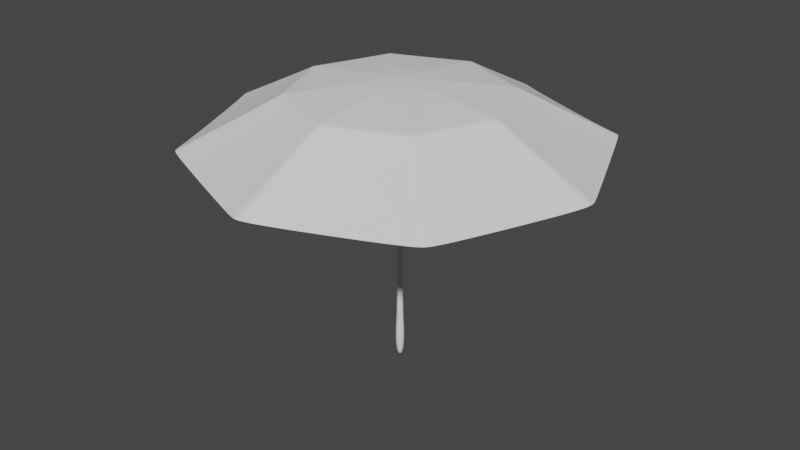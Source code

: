 # Source: Umbrella.blend  (saved by Blender 2.81.16; exported with 4.5.12 LTS)
import bpy
from mathutils import Matrix  # noqa: F401  (used for matrix-valued properties, if any)

bpy.ops.wm.read_factory_settings(use_empty=True)
scene = bpy.context.scene
scene.name = 'Scene'

# ---- collections
col_collection = bpy.data.collections.new('Collection'); scene.collection.children.link(col_collection)

# ---- world
world_world = bpy.data.worlds.new('World'); scene.world = world_world
world_world.use_nodes = True; world_world.node_tree.nodes.clear()
_N = world_world.node_tree.nodes; _L = world_world.node_tree.links
n0 = _N.new('ShaderNodeOutputWorld'); n0.name = 'World Output'; n0.location = (300, 300)
n1 = _N.new('ShaderNodeBackground'); n1.name = 'Background'; n1.location = (10, 300)
n1.inputs[0].default_value = (0.05088, 0.05088, 0.05088, 1.0)
_L.new(n1.outputs[0], n0.inputs[0])
n0.is_active_output = True
world_world.color = (0.05088, 0.05088, 0.05088)
world_world.use_sun_shadow = False
world_world.sun_shadow_jitter_overblur = 0.0

# ---- meshes
me_circle = bpy.data.meshes.new('Circle')
me_circle.from_pydata([(0.0, 1.0, 0.0), (-0.7071, 0.7071, 0.0), (-1.0, -4.371e-08, 0.0), (-0.7071, -0.7071, 0.0), (8.742e-08, -1.0, 0.0), (0.7071, -0.7071, 0.0), (1.0, 1.192e-08, 0.0), (0.7071, 0.7071, 0.0), (-3.884e-09, 0.5267, 0.2405), (-0.3724, 0.3724, 0.2405), (-0.5267, -1.818e-08, 0.2405), (-0.3724, -0.3724, 0.2405), (4.216e-08, -0.5267, 0.2405), (0.3724, -0.3724, 0.2405), (0.5267, 1.113e-08, 0.2405), (0.3724, 0.3724, 0.2405), (-0.6657, -0.7243, -0.01282), (-0.3506, -0.3815, 0.2405), (-0.02334, -0.517, 0.2405), (-0.04432, -0.9816, -0.01282), (0.04942, -0.9795, -0.01282), (0.02603, -0.5159, 0.2405), (0.6616, -0.7259, -0.01282), (0.3485, -0.3824, 0.2405), (3.706e-08, 0.0, 0.3072), (0.7233, -0.6679, -0.01282), (0.381, -0.3518, 0.2405), (0.9749, -0.06061, -0.01282), (0.5135, -0.03192, 0.2405), (0.9754, 0.05927, -0.01282), (0.5138, 0.03122, 0.2405), (0.7249, 0.6642, -0.01282), (0.3818, 0.3499, 0.2405), (0.6704, 0.7223, -0.01282), (0.3531, 0.3804, 0.2405), (0.03317, 0.9863, -0.01282), (0.01747, 0.5195, 0.2405), (-0.02809, 0.9884, -0.01282), (-0.0148, 0.5206, 0.2405), (-0.6641, 0.7249, -0.01282), (-0.3498, 0.3818, 0.2405), (-0.7272, 0.6587, -0.01282), (-0.383, 0.3469, 0.2405), (-0.9823, 0.04273, -0.01282), (-0.5174, 0.0225, 0.2405), (-0.9834, -0.04001, -0.01282), (-0.518, -0.02107, 0.2405), (-0.7279, -0.6569, -0.01282), (-0.3834, -0.346, 0.2405), (-0.3334, -0.3627, 0.2423), (0.3542, 0.3542, 0.2455), (0.5009, 1.058e-08, 0.2455), (-0.5009, -1.729e-08, 0.2455), (-0.3542, -0.3542, 0.2455), (4.177e-08, -0.5009, 0.2455), (0.3542, -0.3542, 0.2455), (-2.015e-09, 0.5009, 0.2455), (-0.3542, 0.3542, 0.2455), (-0.0222, -0.4917, 0.2423), (0.02475, -0.4906, 0.2423), (0.3314, -0.3636, 0.2423), (0.3623, -0.3345, 0.2423), (0.4883, -0.03036, 0.2423), (0.4886, 0.02969, 0.2423), (0.3631, 0.3327, 0.2423), (0.3358, 0.3618, 0.2423), (0.01661, 0.494, 0.2423), (-0.01407, 0.495, 0.2423), (-0.3326, 0.3631, 0.2423), (-0.3642, 0.3299, 0.2423), (-0.492, 0.0214, 0.2423), (-0.4926, -0.02004, 0.2423), (-0.3646, -0.329, 0.2423), (0.3876, 0.3876, 0.2297), (-3.709e-09, 0.5481, 0.2297), (0.3876, -0.3876, 0.2297), (0.5481, 1.116e-08, 0.2297), (-0.3876, -0.3876, 0.2297), (4.421e-08, -0.5481, 0.2297), (-0.3876, 0.3876, 0.2297), (-0.5481, -1.933e-08, 0.2297), (-0.3649, -0.397, 0.2168), (-0.02429, -0.538, 0.2168), (0.02708, -0.5369, 0.2168), (0.3626, -0.3979, 0.2168), (0.3964, -0.3661, 0.2168), (0.5343, -0.03322, 0.2168), (0.5346, 0.03249, 0.2168), (0.3973, 0.3641, 0.2168), (0.3674, 0.3959, 0.2168), (0.01818, 0.5406, 0.2168), (-0.0154, 0.5417, 0.2168), (-0.364, 0.3973, 0.2168), (-0.3986, 0.361, 0.2168), (-0.5384, 0.02342, 0.2168), (-0.539, -0.02193, 0.2168), (-0.399, -0.36, 0.2168), (1.672e-10, 0.03318, -0.9445), (0.0, 0.02, 0.2555), (0.03318, -1.739e-09, -0.9445), (0.02, -8.742e-10, 0.2555), (-2.734e-09, -0.03318, -0.9445), (-1.748e-09, -0.02, 0.2555), (-0.03318, 1.073e-10, -0.9445), (-0.02, 2.385e-10, 0.2555), (1.672e-10, 0.03318, -1.146), (0.03318, -1.739e-09, -1.146), (-2.734e-09, -0.03318, -1.146), (-0.03318, 1.073e-10, -1.146), (0.0, 0.02, -0.9445), (0.02, -8.742e-10, -0.9445), (-1.748e-09, -0.02, -0.9445), (-0.02, 2.385e-10, -0.9445)], [], [(89, 34, 15, 73), (85, 26, 13, 75), (81, 17, 11, 77), (93, 42, 9, 79), (87, 30, 14, 76), (83, 21, 12, 78), (95, 46, 10, 80), (91, 38, 8, 74), (60, 55, 24), (58, 54, 24), (53, 49, 24), (66, 56, 24), (70, 52, 24), (72, 53, 24), (68, 57, 24), (62, 51, 24), (63, 24, 51), (82, 18, 17, 81), (78, 12, 18, 82), (49, 58, 24), (54, 59, 24), (84, 23, 21, 83), (75, 13, 23, 84), (59, 60, 24), (55, 61, 24), (86, 28, 26, 85), (76, 14, 28, 86), (61, 62, 24), (64, 24, 63), (88, 32, 30, 87), (73, 15, 32, 88), (50, 24, 64), (50, 65, 24), (90, 36, 34, 89), (74, 8, 36, 90), (65, 66, 24), (56, 67, 24), (92, 40, 38, 91), (79, 9, 40, 92), (67, 68, 24), (57, 69, 24), (94, 44, 42, 93), (80, 10, 44, 94), (69, 70, 24), (52, 71, 24), (96, 48, 46, 95), (77, 11, 48, 96), (71, 72, 24), (46, 48, 72, 71), (10, 46, 71, 52), (42, 44, 70, 69), (9, 42, 69, 57), (38, 40, 68, 67), (8, 38, 67, 56), (34, 36, 66, 65), (15, 34, 65, 50), (15, 50, 64, 32), (32, 64, 63, 30), (26, 28, 62, 61), (13, 26, 61, 55), (21, 23, 60, 59), (12, 21, 59, 54), (17, 18, 58, 49), (30, 63, 51, 14), (28, 14, 51, 62), (40, 9, 57, 68), (48, 11, 53, 72), (44, 10, 52, 70), (36, 8, 56, 66), (11, 17, 49, 53), (18, 12, 54, 58), (23, 13, 55, 60), (3, 77, 96, 47), (47, 96, 95, 45), (2, 80, 94, 43), (43, 94, 93, 41), (1, 79, 92, 39), (39, 92, 91, 37), (0, 74, 90, 35), (35, 90, 89, 33), (7, 73, 88, 31), (31, 88, 87, 29), (6, 76, 86, 27), (27, 86, 85, 25), (5, 75, 84, 22), (22, 84, 83, 20), (4, 78, 82, 19), (19, 82, 81, 16), (37, 91, 74, 0), (45, 95, 80, 2), (20, 83, 78, 4), (29, 87, 76, 6), (41, 93, 79, 1), (16, 81, 77, 3), (25, 85, 75, 5), (33, 89, 73, 7), (109, 98, 100, 110), (110, 100, 102, 111), (111, 102, 104, 112), (112, 104, 98, 109), (103, 97, 105, 108), (105, 106, 107, 108), (99, 101, 107, 106), (97, 99, 106, 105), (101, 103, 108, 107), (103, 112, 109, 97), (101, 111, 112, 103), (99, 110, 111, 101), (97, 109, 110, 99)])
me_circle.polygons.foreach_set('use_smooth', [1, 1, 1, 1, 1, 1, 1, 1, 1, 1, 1, 1, 1, 1, 1, 1, 1, 1, 1, 1, 1, 1, 1, 1, 1, 1, 1, 1, 1, 1, 1, 1, 1, 1, 1, 1, 1, 1, 1, 1, 1, 1, 1, 1, 1, 1, 1, 1, 1, 1, 1, 1, 1, 1, 1, 1, 1, 1, 1, 1, 1, 1, 1, 1, 1, 1, 1, 1, 1, 1, 1, 1, 1, 1, 1, 1, 1, 1, 1, 1, 1, 1, 1, 1, 1, 1, 1, 1, 1, 1, 1, 1, 1, 1, 1, 1, 1, 1, 1, 1, 1, 0, 1, 1, 1, 0, 0, 0, 0])
_uv = me_circle.uv_layers.new(name='UVMap')
_uv.uv.foreach_set('vector', [0.0, 0.0, 0.0, 0.0, 0.0, 0.0, 0.0, 0.0, 0.0, 0.0, 0.0, 0.0, 0.0, 0.0, 0.0, 0.0, 0.0, 0.0, 0.0, 0.0, 0.0, 0.0, 0.0, 0.0, 0.0, 0.0, 0.0, 0.0, 0.0, 0.0, 0.0, 0.0, 0.0, 0.0, 0.0, 0.0, 0.0, 0.0, 0.0, 0.0, 0.0, 0.0, 0.0, 0.0, 0.0, 0.0, 0.0, 0.0, 0.0, 0.0, 0.0, 0.0, 0.0, 0.0, 0.0, 0.0, 0.0, 0.0, 0.0, 0.0, 0.0, 0.0, 0.0, 0.0, 0.0, 0.0, 0.0, 0.0, 0.0, 0.0, 0.0, 0.0, 0.0, 0.0, 0.0, 0.0, 0.0, 0.0, 0.0, 0.0, 0.0, 0.0, 0.0, 0.0, 0.0, 0.0, 0.0, 0.0, 0.0, 0.0, 0.0, 0.0, 0.0, 0.0, 0.0, 0.0, 0.0, 0.0, 0.0, 0.0, 0.0, 0.0, 0.0, 0.0, 0.0, 0.0, 0.0, 0.0, 0.0, 0.0, 0.0, 0.0, 0.0, 0.0, 0.0, 0.0, 0.0, 0.0, 0.0, 0.0, 0.0, 0.0, 0.0, 0.0, 0.0, 0.0, 0.0, 0.0, 0.0, 0.0, 0.0, 0.0, 0.0, 0.0, 0.0, 0.0, 0.0, 0.0, 0.0, 0.0, 0.0, 0.0, 0.0, 0.0, 0.0, 0.0, 0.0, 0.0, 0.0, 0.0, 0.0, 0.0, 0.0, 0.0, 0.0, 0.0, 0.0, 0.0, 0.0, 0.0, 0.0, 0.0, 0.0, 0.0, 0.0, 0.0, 0.0, 0.0, 0.0, 0.0, 0.0, 0.0, 0.0, 0.0, 0.0, 0.0, 0.0, 0.0, 0.0, 0.0, 0.0, 0.0, 0.0, 0.0, 0.0, 0.0, 0.0, 0.0, 0.0, 0.0, 0.0, 0.0, 0.0, 0.0, 0.0, 0.0, 0.0, 0.0, 0.0, 0.0, 0.0, 0.0, 0.0, 0.0, 0.0, 0.0, 0.0, 0.0, 0.0, 0.0, 0.0, 0.0, 0.0, 0.0, 0.0, 0.0, 0.0, 0.0, 0.0, 0.0, 0.0, 0.0, 0.0, 0.0, 0.0, 0.0, 0.0, 0.0, 0.0, 0.0, 0.0, 0.0, 0.0, 0.0, 0.0, 0.0, 0.0, 0.0, 0.0, 0.0, 0.0, 0.0, 0.0, 0.0, 0.0, 0.0, 0.0, 0.0, 0.0, 0.0, 0.0, 0.0, 0.0, 0.0, 0.0, 0.0, 0.0, 0.0, 0.0, 0.0, 0.0, 0.0, 0.0, 0.0, 0.0, 0.0, 0.0, 0.0, 0.0, 0.0, 0.0, 0.0, 0.0, 0.0, 0.0, 0.0, 0.0, 0.0, 0.0, 0.0, 0.0, 0.0, 0.0, 0.0, 0.0, 0.0, 0.0, 0.0, 0.0, 0.0, 0.0, 0.0, 0.0, 0.0, 0.0, 0.0, 0.0, 0.0, 0.0, 0.0, 0.0, 0.0, 0.0, 0.0, 0.0, 0.0, 0.0, 0.0, 0.0, 0.0, 0.0, 0.0, 0.0, 0.0, 0.0, 0.0, 0.0, 0.0, 0.0, 0.0, 0.0, 0.0, 0.0, 0.0, 0.0, 0.0, 0.0, 0.0, 0.0, 0.0, 0.0, 0.0, 0.0, 0.0, 0.0, 0.0, 0.0, 0.0, 0.0, 0.0, 0.0, 0.0, 0.0, 0.0, 0.0, 0.0, 0.0, 0.0, 0.0, 0.0, 0.0, 0.0, 0.0, 0.0, 0.0, 0.0, 0.0, 0.0, 0.0, 0.0, 0.0, 0.0, 0.0, 0.0, 0.0, 0.0, 0.0, 0.0, 0.0, 0.0, 0.0, 0.0, 0.0, 0.0, 0.0, 0.0, 0.0, 0.0, 0.0, 0.0, 0.0, 0.0, 0.0, 0.0, 0.0, 0.0, 0.0, 0.0, 0.0, 0.0, 0.0, 0.0, 0.0, 0.0, 0.0, 0.0, 0.0, 0.0, 0.0, 0.0, 0.0, 0.0, 0.0, 0.0, 0.0, 0.0, 0.0, 0.0, 0.0, 0.0, 0.0, 0.0, 0.0, 0.0, 0.0, 0.0, 0.0, 0.0, 0.0, 0.0, 0.0, 0.0, 0.0, 0.0, 0.0, 0.0, 0.0, 0.0, 0.0, 0.0, 0.0, 0.0, 0.0, 0.0, 0.0, 0.0, 0.0, 0.0, 0.0, 0.0, 0.0, 0.0, 0.0, 0.0, 0.0, 0.0, 0.0, 0.0, 0.0, 0.0, 0.0, 0.0, 0.0, 0.0, 0.0, 0.0, 0.0, 0.0, 0.0, 0.0, 0.0, 0.0, 0.0, 0.0, 0.0, 0.0, 0.0, 0.0, 0.0, 0.0, 0.0, 0.0, 0.0, 0.0, 0.0, 0.0, 0.0, 0.0, 0.0, 0.0, 0.0, 0.0, 0.0, 0.0, 0.0, 0.0, 0.0, 0.0, 0.0, 0.0, 0.0, 0.0, 0.0, 0.0, 0.0, 0.0, 0.0, 0.0, 0.0, 0.0, 0.0, 0.0, 0.0, 0.0, 0.0, 0.0, 0.0, 0.0, 0.0, 0.0, 0.0, 0.0, 0.0, 0.0, 0.0, 0.0, 0.0, 0.0, 0.0, 0.0, 0.0, 0.0, 0.0, 0.0, 0.0, 0.0, 0.0, 0.0, 0.0, 0.0, 0.0, 0.0, 0.0, 0.0, 0.0, 0.0, 0.0, 0.0, 0.0, 0.0, 0.0, 0.0, 0.0, 0.0, 0.0, 0.0, 0.0, 0.0, 0.0, 0.0, 0.0, 0.0, 0.0, 0.0, 0.0, 0.0, 0.0, 0.0, 0.0, 0.0, 0.0, 0.0, 0.0, 0.0, 0.0, 0.0, 0.0, 0.0, 0.0, 0.0, 0.0, 0.0, 0.0, 0.0, 0.0, 0.0, 0.0, 0.0, 0.0, 0.0, 0.0, 0.0, 0.0, 0.0, 0.0, 0.0, 0.0, 0.0, 0.0, 0.0, 0.0, 0.0, 0.0, 0.0, 0.0, 0.0, 0.0, 0.0, 0.0, 0.0, 0.0, 0.0, 0.0, 0.0, 0.0, 0.0, 0.0, 0.0, 0.0, 0.0, 0.0, 0.0, 0.0, 0.0, 0.0, 0.0, 0.0, 0.0, 0.0, 0.0, 0.0, 0.0, 0.0, 0.0, 0.0, 0.0, 0.0, 0.0, 0.0, 0.0, 0.0, 0.0, 0.0, 0.0, 0.0, 0.0, 0.0, 0.0, 0.0, 0.0, 0.0, 0.0, 0.0, 0.0, 0.0, 0.0, 0.0, 0.0, 0.0, 0.0, 0.0, 0.0, 0.0, 0.0, 0.0, 0.0, 0.0, 0.0, 0.0, 0.0, 0.0, 0.0, 0.0, 0.0, 0.0, 0.0, 0.0, 0.0, 0.0, 0.0, 0.0, 0.0, 0.0, 0.0, 0.0, 0.0, 0.0, 0.0, 0.0, 0.0, 0.0, 0.0, 0.0, 0.0, 0.0, 0.0, 0.0, 0.0, 0.0, 0.0, 0.0, 0.0, 0.0, 0.0, 0.0, 0.0, 0.0, 0.0, 0.0, 0.0, 0.0, 0.0, 0.0, 0.0, 0.0, 0.0, 0.0, 0.0, 0.0, 0.0, 0.0, 0.0, 0.0, 0.0, 0.0, 0.0, 0.0, 0.0, 0.0, 0.0, 1.0, 0.5, 1.0, 1.0, 0.75, 1.0, 0.75, 0.5, 0.75, 0.5, 0.75, 1.0, 0.5, 1.0, 0.5, 0.5, 0.5, 0.5, 0.5, 1.0, 0.25, 1.0, 0.25, 0.5, 0.25, 0.5, 0.25, 1.0, 0.0, 1.0, 0.0, 0.5, 0.25, 0.5, 0.0, 0.5, 0.0, 0.5, 0.25, 0.5, 0.75, 0.49, 0.99, 0.25, 0.75, 0.01, 0.51, 0.25, 0.75, 0.5, 0.5, 0.5, 0.5, 0.5, 0.75, 0.5, 1.0, 0.5, 0.75, 0.5, 0.75, 0.5, 1.0, 0.5, 0.5, 0.5, 0.25, 0.5, 0.25, 0.5, 0.5, 0.5, 0.25, 0.5, 0.25, 0.5, 0.0, 0.5, 0.0, 0.5, 0.5, 0.5, 0.5, 0.5, 0.25, 0.5, 0.25, 0.5, 0.75, 0.5, 0.75, 0.5, 0.5, 0.5, 0.5, 0.5, 1.0, 0.5, 1.0, 0.5, 0.75, 0.5, 0.75, 0.5])
me_circle.use_remesh_fix_poles = True
me_circle.use_remesh_preserve_attributes = False
me_circle.use_mirror_vertex_groups = False
me_circle.update()

# ---- objects
ob_circle = bpy.data.objects.new('Circle', me_circle)

# ---- transforms, parenting, visibility, modifiers, constraints
ob_circle.location = (0.0, 0.0, 0.0)
ob_circle.lineart.crease_threshold = 0.0
_m = ob_circle.modifiers.new('Subdivision', 'SUBSURF')
_m.uv_smooth = 'PRESERVE_CORNERS'
_m.levels = 0
_m.show_only_control_edges = False

# ---- collection membership
col_collection.objects.link(ob_circle)

# ---- scene / render settings (as saved in the file)
scene.frame_start = 1; scene.frame_end = 250; scene.frame_set(1)
scene.render.engine = 'BLENDER_EEVEE_NEXT'
scene.cycles.use_denoising = False
scene.cycles.samples = 128
scene.cycles.sampling_pattern = 'TABULATED_SOBOL'
scene.cycles.use_adaptive_sampling = False
scene.cycles.use_light_tree = False
scene.view_settings.view_transform = 'Filmic'
bpy.context.view_layer.update()

# ---- added for rendering (the .blend has no active camera and no usable light): camera, sun
cam_auto = bpy.data.cameras.new('AutoCamera')
cam_auto.lens = 50.0
cam_auto.sensor_width = 36.0
cam_auto.clip_end = 1000.0
ob_auto_camera = bpy.data.objects.new('AutoCamera', cam_auto)
scene.collection.objects.link(ob_auto_camera)
ob_auto_camera.location = (2.94201, -3.53041, 1.93435)
ob_auto_camera.rotation_euler = (1.09748, -7.21219e-08, 0.694738)
scene.camera = ob_auto_camera
light_auto_sun = bpy.data.lights.new('AutoSun', 'SUN')
light_auto_sun.energy = 3.0
light_auto_sun.angle = 0.0523599
ob_auto_sun = bpy.data.objects.new('AutoSun', light_auto_sun)
scene.collection.objects.link(ob_auto_sun)
ob_auto_sun.rotation_euler = (0.872665, 0.174533, 0.523599)
bpy.context.view_layer.update()
